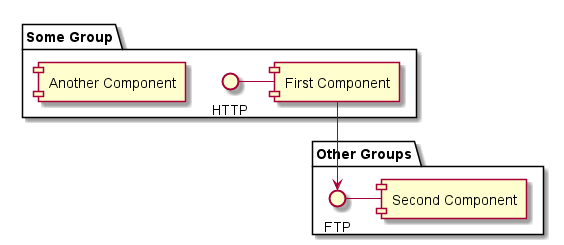

The diagram above was rendered by PlantUML. Its source (embedded in the PNG):
@startuml

package "Some Group" {
HTTP - [First Component]
[Another Component]
}

package "Other Groups" {
FTP - [Second Component]

[First Component] --> FTP
}

@enduml